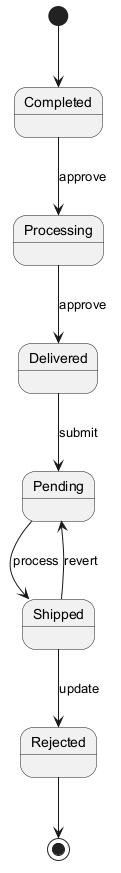

The diagram above was rendered by PlantUML. Its source (embedded in the PNG):
@startuml
skinparam backgroundColor #FFFFFF
skinparam classBackgroundColor #F3E5F5
skinparam classBorderColor #6A1B9A
[*] --> Completed
Completed --> Processing : approve
Processing --> Delivered : approve
Delivered --> Pending : submit
Pending --> Shipped : process
Shipped --> Rejected : update
Shipped --> Pending : revert
Rejected --> [*]
@enduml